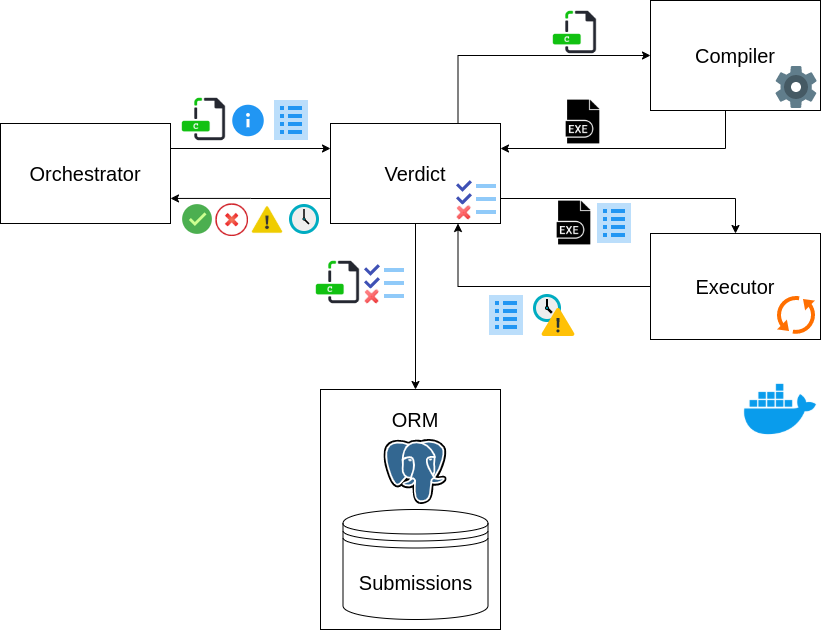

The diagram above was exported from draw.io. Its source (the exported page's mxGraphModel, read from the mxfile embedded in the PNG):
<mxGraphModel dx="2591" dy="812" grid="1" gridSize="10" guides="1" tooltips="1" connect="1" arrows="1" fold="1" page="1" pageScale="1" pageWidth="1169" pageHeight="827" math="0" shadow="0">
  <root>
    <mxCell id="0" />
    <mxCell id="1" parent="0" />
    <mxCell id="DuwSmSM9p0rrlRFwJ3f0-2" value="" style="rounded=0;whiteSpace=wrap;html=1;" vertex="1" parent="1">
      <mxGeometry x="310" y="580" width="180" height="240" as="geometry" />
    </mxCell>
    <mxCell id="9HKp2oiqDvmhsEL-kqYE-11" value="" style="group" parent="1" vertex="1" connectable="0">
      <mxGeometry x="320" y="270" width="170" height="164" as="geometry" />
    </mxCell>
    <mxCell id="9HKp2oiqDvmhsEL-kqYE-1" value="&lt;div style=&quot;font-size: 20px&quot;&gt;Verdict&lt;/div&gt;" style="whiteSpace=wrap;html=1;fontSize=20;" parent="9HKp2oiqDvmhsEL-kqYE-11" vertex="1">
      <mxGeometry y="44" width="170" height="100" as="geometry" />
    </mxCell>
    <mxCell id="9HKp2oiqDvmhsEL-kqYE-53" value="" style="group" parent="9HKp2oiqDvmhsEL-kqYE-11" vertex="1" connectable="0">
      <mxGeometry x="122" y="96" width="48" height="48" as="geometry" />
    </mxCell>
    <mxCell id="9HKp2oiqDvmhsEL-kqYE-27" value="" style="shape=image;verticalLabelPosition=bottom;verticalAlign=top;imageAspect=0;aspect=fixed;image=data:image/svg+xml,(base64 omitted: 828 chars);fontSize=20;" parent="9HKp2oiqDvmhsEL-kqYE-53" vertex="1">
      <mxGeometry width="48" height="48" as="geometry" />
    </mxCell>
    <mxCell id="9HKp2oiqDvmhsEL-kqYE-50" value="" style="shape=image;html=1;verticalAlign=top;verticalLabelPosition=bottom;labelBackgroundColor=#ffffff;imageAspect=0;aspect=fixed;image=https://cdn1.iconfinder.com/data/icons/silk2/cross.png;fontSize=20;imageBackground=#ffffff;" parent="9HKp2oiqDvmhsEL-kqYE-53" vertex="1">
      <mxGeometry x="3" y="29" width="17" height="17" as="geometry" />
    </mxCell>
    <mxCell id="9HKp2oiqDvmhsEL-kqYE-31" style="edgeStyle=orthogonalEdgeStyle;rounded=0;orthogonalLoop=1;jettySize=auto;html=1;entryX=0.75;entryY=1;entryDx=0;entryDy=0;fontSize=20;" parent="1" source="9HKp2oiqDvmhsEL-kqYE-13" target="9HKp2oiqDvmhsEL-kqYE-1" edge="1">
      <mxGeometry relative="1" as="geometry" />
    </mxCell>
    <mxCell id="9HKp2oiqDvmhsEL-kqYE-13" value="&lt;div&gt;Executor&lt;/div&gt;" style="whiteSpace=wrap;html=1;fontSize=20;" parent="1" vertex="1">
      <mxGeometry x="640" y="424" width="170" height="106" as="geometry" />
    </mxCell>
    <mxCell id="9HKp2oiqDvmhsEL-kqYE-22" style="edgeStyle=orthogonalEdgeStyle;rounded=0;orthogonalLoop=1;jettySize=auto;html=1;fontSize=20;entryX=1;entryY=0.25;entryDx=0;entryDy=0;" parent="1" source="9HKp2oiqDvmhsEL-kqYE-14" target="9HKp2oiqDvmhsEL-kqYE-1" edge="1">
      <mxGeometry relative="1" as="geometry">
        <mxPoint x="715" y="330" as="targetPoint" />
        <Array as="points">
          <mxPoint x="715" y="339" />
        </Array>
      </mxGeometry>
    </mxCell>
    <mxCell id="9HKp2oiqDvmhsEL-kqYE-14" value="&lt;div&gt;Compiler&lt;/div&gt;" style="whiteSpace=wrap;html=1;fontSize=20;" parent="1" vertex="1">
      <mxGeometry x="640" y="191" width="170" height="110" as="geometry" />
    </mxCell>
    <mxCell id="9HKp2oiqDvmhsEL-kqYE-20" value="" style="shape=image;html=1;verticalAlign=top;verticalLabelPosition=bottom;labelBackgroundColor=#ffffff;imageAspect=0;aspect=fixed;image=https://cdn1.iconfinder.com/data/icons/file-extension-vol-1/48/C_program_programming_file_extension-128.png;fontSize=20;" parent="1" vertex="1">
      <mxGeometry x="541" y="200" width="46" height="46" as="geometry" />
    </mxCell>
    <mxCell id="9HKp2oiqDvmhsEL-kqYE-21" value="" style="shape=image;html=1;verticalAlign=top;verticalLabelPosition=bottom;labelBackgroundColor=#ffffff;imageAspect=0;aspect=fixed;image=https://cdn4.iconfinder.com/data/icons/file-names-24/512/37-128.png;fontSize=20;" parent="1" vertex="1">
      <mxGeometry x="550" y="290" width="45" height="45" as="geometry" />
    </mxCell>
    <mxCell id="9HKp2oiqDvmhsEL-kqYE-23" style="edgeStyle=orthogonalEdgeStyle;rounded=0;orthogonalLoop=1;jettySize=auto;html=1;exitX=0.75;exitY=0;exitDx=0;exitDy=0;entryX=0;entryY=0.5;entryDx=0;entryDy=0;fontSize=20;" parent="1" source="9HKp2oiqDvmhsEL-kqYE-1" target="9HKp2oiqDvmhsEL-kqYE-14" edge="1">
      <mxGeometry relative="1" as="geometry" />
    </mxCell>
    <mxCell id="9HKp2oiqDvmhsEL-kqYE-26" value="" style="shape=image;verticalLabelPosition=bottom;verticalAlign=top;imageAspect=0;aspect=fixed;image=data:image/svg+xml,(base64 omitted: 1384 chars);fontSize=20;" parent="1" vertex="1">
      <mxGeometry x="762" y="253" width="48" height="48" as="geometry" />
    </mxCell>
    <mxCell id="9HKp2oiqDvmhsEL-kqYE-29" style="edgeStyle=orthogonalEdgeStyle;rounded=0;orthogonalLoop=1;jettySize=auto;html=1;exitX=1;exitY=0.75;exitDx=0;exitDy=0;entryX=0.5;entryY=0;entryDx=0;entryDy=0;fontSize=20;" parent="1" source="9HKp2oiqDvmhsEL-kqYE-1" target="9HKp2oiqDvmhsEL-kqYE-13" edge="1">
      <mxGeometry relative="1" as="geometry" />
    </mxCell>
    <mxCell id="9HKp2oiqDvmhsEL-kqYE-30" value="" style="shape=image;html=1;verticalAlign=top;verticalLabelPosition=bottom;labelBackgroundColor=#ffffff;imageAspect=0;aspect=fixed;image=https://cdn4.iconfinder.com/data/icons/file-names-24/512/37-128.png;fontSize=20;" parent="1" vertex="1">
      <mxGeometry x="541" y="391" width="45" height="45" as="geometry" />
    </mxCell>
    <mxCell id="9HKp2oiqDvmhsEL-kqYE-32" value="" style="shape=image;verticalLabelPosition=bottom;verticalAlign=top;imageAspect=0;aspect=fixed;image=data:image/svg+xml,(base64 omitted: 852 chars);fontFamily=Helvetica;fontSize=20;fontColor=#000000;align=center;strokeColor=#000000;fillColor=#ffffff;" parent="1" vertex="1">
      <mxGeometry x="762" y="482" width="48" height="48" as="geometry" />
    </mxCell>
    <mxCell id="9HKp2oiqDvmhsEL-kqYE-34" value="" style="shape=image;verticalLabelPosition=bottom;verticalAlign=top;imageAspect=0;aspect=fixed;image=data:image/svg+xml,(base64 omitted: 892 chars);fontFamily=Helvetica;fontSize=20;fontColor=#000000;align=center;strokeColor=#000000;fillColor=#ffffff;" parent="1" vertex="1">
      <mxGeometry x="580" y="390" width="48" height="48" as="geometry" />
    </mxCell>
    <mxCell id="9HKp2oiqDvmhsEL-kqYE-36" value="" style="shape=image;verticalLabelPosition=bottom;verticalAlign=top;imageAspect=0;aspect=fixed;image=data:image/svg+xml,(base64 omitted: 1296 chars);fontSize=20;" parent="1" vertex="1">
      <mxGeometry x="520" y="482" width="48" height="48" as="geometry" />
    </mxCell>
    <mxCell id="9HKp2oiqDvmhsEL-kqYE-40" value="" style="shape=image;html=1;verticalAlign=top;verticalLabelPosition=bottom;labelBackgroundColor=#ffffff;imageAspect=0;aspect=fixed;image=https://cdn4.iconfinder.com/data/icons/the-weather-is-nice-today/64/weather_48-128.png;fontSize=20;" parent="1" vertex="1">
      <mxGeometry x="238" y="391" width="38" height="38" as="geometry" />
    </mxCell>
    <mxCell id="9HKp2oiqDvmhsEL-kqYE-42" value="" style="shape=image;verticalLabelPosition=bottom;verticalAlign=top;imageAspect=0;aspect=fixed;image=data:image/svg+xml,(base64 omitted: 892 chars);fontFamily=Helvetica;fontSize=20;fontColor=#000000;align=center;strokeColor=#000000;fillColor=#ffffff;" parent="1" vertex="1">
      <mxGeometry x="472" y="482" width="48" height="48" as="geometry" />
    </mxCell>
    <mxCell id="9HKp2oiqDvmhsEL-kqYE-44" style="edgeStyle=orthogonalEdgeStyle;rounded=0;orthogonalLoop=1;jettySize=auto;html=1;entryX=0;entryY=0.25;entryDx=0;entryDy=0;fontSize=20;" parent="1" target="9HKp2oiqDvmhsEL-kqYE-1" edge="1">
      <mxGeometry relative="1" as="geometry">
        <mxPoint x="160" y="339" as="sourcePoint" />
        <mxPoint x="281.5" y="279" as="targetPoint" />
        <Array as="points">
          <mxPoint x="160" y="339" />
        </Array>
      </mxGeometry>
    </mxCell>
    <mxCell id="9HKp2oiqDvmhsEL-kqYE-6" value="" style="shape=image;verticalLabelPosition=bottom;verticalAlign=top;imageAspect=0;aspect=fixed;image=data:image/svg+xml,(base64 omitted: 364 chars);fontSize=20;" parent="1" vertex="1">
      <mxGeometry x="170" y="393" width="34" height="34" as="geometry" />
    </mxCell>
    <mxCell id="9HKp2oiqDvmhsEL-kqYE-35" value="" style="shape=image;verticalLabelPosition=bottom;verticalAlign=top;imageAspect=0;aspect=fixed;image=data:image/svg+xml,(base64 omitted: 652 chars);fontSize=20;" parent="1" vertex="1">
      <mxGeometry x="276" y="392" width="36" height="36" as="geometry" />
    </mxCell>
    <mxCell id="9HKp2oiqDvmhsEL-kqYE-52" value="" style="shape=image;html=1;verticalAlign=top;verticalLabelPosition=bottom;labelBackgroundColor=#ffffff;imageAspect=0;aspect=fixed;image=https://cdn0.iconfinder.com/data/icons/super-mono-basic/red/button-cross_basic_red.png;fontSize=20;" parent="1" vertex="1">
      <mxGeometry x="204" y="393" width="34" height="34" as="geometry" />
    </mxCell>
    <mxCell id="9HKp2oiqDvmhsEL-kqYE-54" value="" style="shape=image;html=1;verticalAlign=top;verticalLabelPosition=bottom;labelBackgroundColor=#ffffff;imageAspect=0;aspect=fixed;image=https://cdn1.iconfinder.com/data/icons/file-extension-vol-1/48/C_program_programming_file_extension-128.png;fontSize=20;" parent="1" vertex="1">
      <mxGeometry x="170" y="287" width="46" height="46" as="geometry" />
    </mxCell>
    <mxCell id="9HKp2oiqDvmhsEL-kqYE-55" value="" style="shape=image;verticalLabelPosition=bottom;verticalAlign=top;imageAspect=0;aspect=fixed;image=data:image/svg+xml,(base64 omitted: 892 chars);fontFamily=Helvetica;fontSize=20;fontColor=#000000;align=center;strokeColor=#000000;fillColor=#ffffff;" parent="1" vertex="1">
      <mxGeometry x="257" y="287" width="48" height="48" as="geometry" />
    </mxCell>
    <mxCell id="9HKp2oiqDvmhsEL-kqYE-56" value="" style="shape=image;verticalLabelPosition=bottom;verticalAlign=top;imageAspect=0;aspect=fixed;image=data:image/svg+xml,(base64 omitted: 392 chars);fontSize=20;" parent="1" vertex="1">
      <mxGeometry x="220" y="293.5" width="36" height="36" as="geometry" />
    </mxCell>
    <mxCell id="9HKp2oiqDvmhsEL-kqYE-62" style="edgeStyle=orthogonalEdgeStyle;rounded=0;orthogonalLoop=1;jettySize=auto;html=1;exitX=0;exitY=0.75;exitDx=0;exitDy=0;fontSize=20;" parent="1" source="9HKp2oiqDvmhsEL-kqYE-1" edge="1">
      <mxGeometry relative="1" as="geometry">
        <mxPoint x="160" y="388.94444444444446" as="targetPoint" />
      </mxGeometry>
    </mxCell>
    <mxCell id="9HKp2oiqDvmhsEL-kqYE-63" value="" style="shape=image;html=1;verticalAlign=top;verticalLabelPosition=bottom;labelBackgroundColor=#ffffff;imageAspect=0;aspect=fixed;image=https://cdn4.iconfinder.com/data/icons/logos-and-brands/512/97_Docker_logo_logos-128.png;fontSize=20;" parent="1" vertex="1">
      <mxGeometry x="730" y="560" width="80" height="80" as="geometry" />
    </mxCell>
    <mxCell id="9HKp2oiqDvmhsEL-kqYE-66" value="Submissions" style="shape=datastore;whiteSpace=wrap;html=1;fontSize=20;" parent="1" vertex="1">
      <mxGeometry x="332.5" y="700" width="145" height="110" as="geometry" />
    </mxCell>
    <mxCell id="9HKp2oiqDvmhsEL-kqYE-67" style="edgeStyle=orthogonalEdgeStyle;rounded=0;orthogonalLoop=1;jettySize=auto;html=1;fontSize=20;" parent="1" source="9HKp2oiqDvmhsEL-kqYE-1" edge="1">
      <mxGeometry relative="1" as="geometry">
        <mxPoint x="405" y="580" as="targetPoint" />
      </mxGeometry>
    </mxCell>
    <mxCell id="9HKp2oiqDvmhsEL-kqYE-72" value="" style="group" parent="1" vertex="1" connectable="0">
      <mxGeometry x="350" y="450" width="48" height="48" as="geometry" />
    </mxCell>
    <mxCell id="9HKp2oiqDvmhsEL-kqYE-70" value="" style="shape=image;verticalLabelPosition=bottom;verticalAlign=top;imageAspect=0;aspect=fixed;image=data:image/svg+xml,(base64 omitted: 828 chars);fontSize=20;" parent="9HKp2oiqDvmhsEL-kqYE-72" vertex="1">
      <mxGeometry width="48" height="48" as="geometry" />
    </mxCell>
    <mxCell id="9HKp2oiqDvmhsEL-kqYE-71" value="" style="shape=image;html=1;verticalAlign=top;verticalLabelPosition=bottom;labelBackgroundColor=#ffffff;imageAspect=0;aspect=fixed;image=https://cdn1.iconfinder.com/data/icons/silk2/cross.png;fontSize=20;imageBackground=#ffffff;" parent="9HKp2oiqDvmhsEL-kqYE-72" vertex="1">
      <mxGeometry x="3" y="29" width="17" height="17" as="geometry" />
    </mxCell>
    <mxCell id="9HKp2oiqDvmhsEL-kqYE-73" value="" style="shape=image;html=1;verticalAlign=top;verticalLabelPosition=bottom;labelBackgroundColor=#ffffff;imageAspect=0;aspect=fixed;image=https://cdn1.iconfinder.com/data/icons/file-extension-vol-1/48/C_program_programming_file_extension-128.png;fontSize=20;" parent="1" vertex="1">
      <mxGeometry x="304" y="450" width="46" height="46" as="geometry" />
    </mxCell>
    <mxCell id="DuwSmSM9p0rrlRFwJ3f0-3" value="&lt;font style=&quot;font-size: 20px&quot;&gt;ORM&lt;/font&gt;" style="text;html=1;strokeColor=none;fillColor=none;align=center;verticalAlign=middle;whiteSpace=wrap;rounded=0;" vertex="1" parent="1">
      <mxGeometry x="385" y="600" width="40" height="20" as="geometry" />
    </mxCell>
    <mxCell id="DuwSmSM9p0rrlRFwJ3f0-5" value="" style="group" vertex="1" connectable="0" parent="1">
      <mxGeometry x="-10" y="270" width="170" height="164" as="geometry" />
    </mxCell>
    <mxCell id="DuwSmSM9p0rrlRFwJ3f0-6" value="&lt;div style=&quot;font-size: 20px&quot;&gt;Orchestrator&lt;/div&gt;" style="whiteSpace=wrap;html=1;fontSize=20;" vertex="1" parent="DuwSmSM9p0rrlRFwJ3f0-5">
      <mxGeometry y="44" width="170" height="100" as="geometry" />
    </mxCell>
    <mxCell id="DuwSmSM9p0rrlRFwJ3f0-10" value="" style="shape=image;verticalLabelPosition=bottom;labelBackgroundColor=#ffffff;verticalAlign=top;aspect=fixed;imageAspect=0;image=data:image/svg+xml,(base64 omitted: 5848 chars);" vertex="1" parent="1">
      <mxGeometry x="373.45" y="630" width="63.1" height="65" as="geometry" />
    </mxCell>
  </root>
</mxGraphModel>